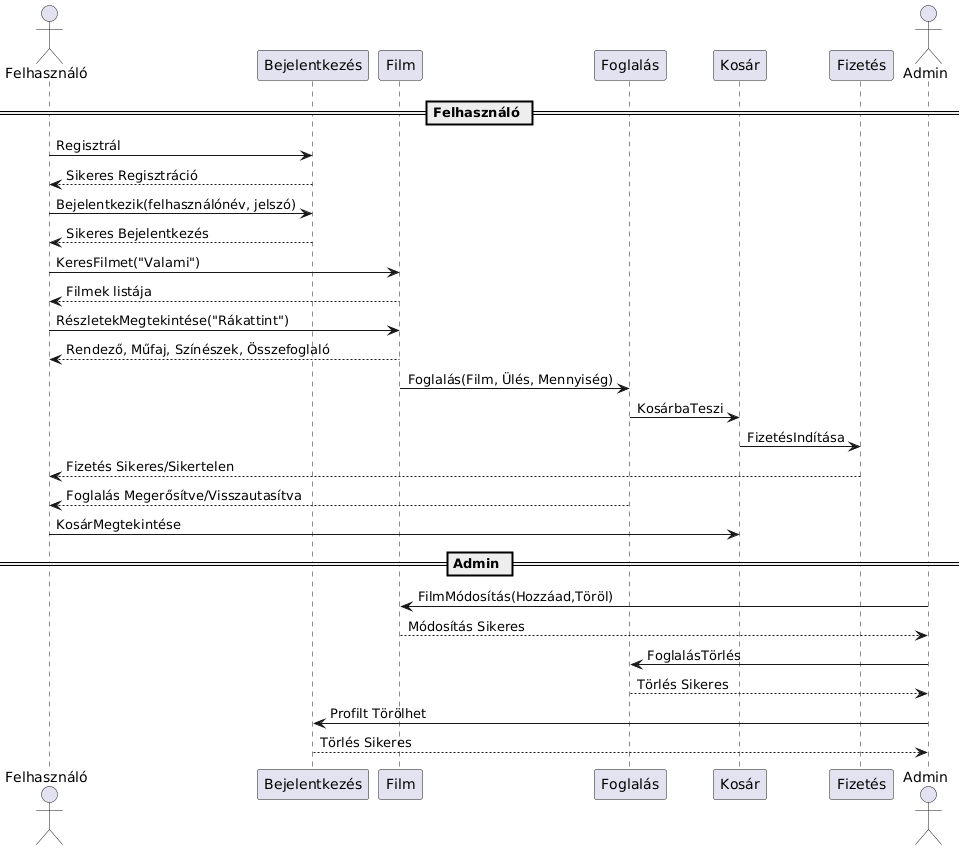

The diagram above was rendered by PlantUML. Its source (embedded in the PNG):
@startuml
actor Felhasználó
participant "Bejelentkezés" as Bejelentkezés
participant "Film" as Filmek
participant "Foglalás" as Foglalás
participant "Kosár" as Kosár 
participant "Fizetés" as Fizetés
actor Admin

== Felhasználó ==

Felhasználó -> Bejelentkezés : Regisztrál
Bejelentkezés --> Felhasználó : Sikeres Regisztráció

Felhasználó -> Bejelentkezés : Bejelentkezik(felhasználónév, jelszó)
Bejelentkezés --> Felhasználó : Sikeres Bejelentkezés

Felhasználó -> Filmek : KeresFilmet("Valami")
Filmek --> Felhasználó : Filmek listája

Felhasználó -> Filmek : RészletekMegtekintése("Rákattint")
Filmek --> Felhasználó : Rendező, Műfaj, Színészek, Összefoglaló

Filmek -> Foglalás : Foglalás(Film, Ülés, Mennyiség)
Foglalás -> Kosár : KosárbaTeszi
Kosár -> Fizetés : FizetésIndítása
Fizetés --> Felhasználó : Fizetés Sikeres/Sikertelen
Foglalás --> Felhasználó : Foglalás Megerősítve/Visszautasítva
Felhasználó -> Kosár : KosárMegtekintése

== Admin ==

Admin -> Filmek : FilmMódosítás(Hozzáad,Töröl)
Filmek --> Admin : Módosítás Sikeres

Admin -> Foglalás : FoglalásTörlés
Foglalás --> Admin : Törlés Sikeres

Admin -> Bejelentkezés : Profilt Törölhet
Bejelentkezés --> Admin : Törlés Sikeres
@enduml